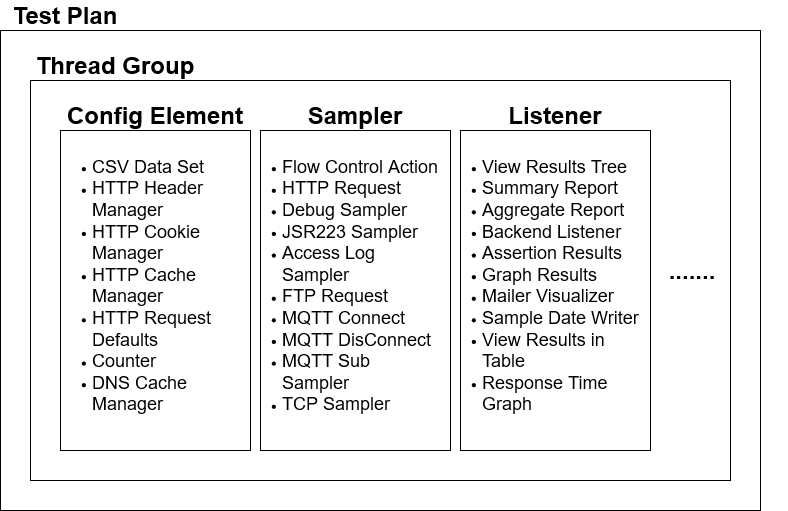

The diagram above was exported from draw.io. Its source (the exported page's mxGraphModel, read from the mxfile embedded in the PNG):
<mxGraphModel dx="1422" dy="783" grid="1" gridSize="10" guides="1" tooltips="1" connect="1" arrows="1" fold="1" page="1" pageScale="1" pageWidth="827" pageHeight="1169" math="0" shadow="0">
  <root>
    <mxCell id="0" />
    <mxCell id="1" parent="0" />
    <mxCell id="jRTFNz_nLhL38GRbKbaW-1" value="" style="rounded=0;whiteSpace=wrap;html=1;" vertex="1" parent="1">
      <mxGeometry x="40" y="110" width="760" height="480" as="geometry" />
    </mxCell>
    <mxCell id="jRTFNz_nLhL38GRbKbaW-4" value="" style="rounded=0;whiteSpace=wrap;html=1;" vertex="1" parent="1">
      <mxGeometry x="70" y="160" width="700" height="400" as="geometry" />
    </mxCell>
    <mxCell id="jRTFNz_nLhL38GRbKbaW-2" value="&lt;b&gt;&lt;font style=&quot;font-size: 24px&quot;&gt;Test Plan&lt;br&gt;&lt;/font&gt;&lt;/b&gt;" style="text;html=1;strokeColor=none;fillColor=none;align=center;verticalAlign=middle;whiteSpace=wrap;rounded=0;" vertex="1" parent="1">
      <mxGeometry x="40" y="80" width="130" height="30" as="geometry" />
    </mxCell>
    <mxCell id="jRTFNz_nLhL38GRbKbaW-3" value="" style="rounded=0;whiteSpace=wrap;html=1;" vertex="1" parent="1">
      <mxGeometry x="100" y="210" width="190" height="320" as="geometry" />
    </mxCell>
    <mxCell id="jRTFNz_nLhL38GRbKbaW-5" value="&lt;b&gt;&lt;font style=&quot;font-size: 24px&quot;&gt;Thread Group&lt;br&gt;&lt;/font&gt;&lt;/b&gt;" style="text;html=1;strokeColor=none;fillColor=none;align=center;verticalAlign=middle;whiteSpace=wrap;rounded=0;" vertex="1" parent="1">
      <mxGeometry x="70" y="130" width="170" height="30" as="geometry" />
    </mxCell>
    <mxCell id="jRTFNz_nLhL38GRbKbaW-6" value="&lt;b&gt;&lt;font style=&quot;font-size: 24px&quot;&gt;Config Element&lt;br&gt;&lt;/font&gt;&lt;/b&gt;" style="text;html=1;strokeColor=none;fillColor=none;align=center;verticalAlign=middle;whiteSpace=wrap;rounded=0;" vertex="1" parent="1">
      <mxGeometry x="100" y="180" width="190" height="30" as="geometry" />
    </mxCell>
    <mxCell id="jRTFNz_nLhL38GRbKbaW-7" value="" style="rounded=0;whiteSpace=wrap;html=1;" vertex="1" parent="1">
      <mxGeometry x="300" y="210" width="190" height="320" as="geometry" />
    </mxCell>
    <mxCell id="jRTFNz_nLhL38GRbKbaW-8" value="&lt;b&gt;&lt;font style=&quot;font-size: 24px&quot;&gt;Sampler&lt;br&gt;&lt;/font&gt;&lt;/b&gt;" style="text;html=1;strokeColor=none;fillColor=none;align=center;verticalAlign=middle;whiteSpace=wrap;rounded=0;" vertex="1" parent="1">
      <mxGeometry x="300" y="180" width="190" height="30" as="geometry" />
    </mxCell>
    <mxCell id="jRTFNz_nLhL38GRbKbaW-9" value="" style="rounded=0;whiteSpace=wrap;html=1;" vertex="1" parent="1">
      <mxGeometry x="500" y="210" width="190" height="320" as="geometry" />
    </mxCell>
    <mxCell id="jRTFNz_nLhL38GRbKbaW-10" value="&lt;b&gt;&lt;font style=&quot;font-size: 24px&quot;&gt;Listener&lt;br&gt;&lt;/font&gt;&lt;/b&gt;" style="text;html=1;strokeColor=none;fillColor=none;align=center;verticalAlign=middle;whiteSpace=wrap;rounded=0;" vertex="1" parent="1">
      <mxGeometry x="500" y="180" width="190" height="30" as="geometry" />
    </mxCell>
    <mxCell id="jRTFNz_nLhL38GRbKbaW-11" value="&lt;b&gt;&lt;font style=&quot;font-size: 24px&quot;&gt;.......&lt;br&gt;&lt;/font&gt;&lt;/b&gt;" style="text;html=1;strokeColor=none;fillColor=none;align=center;verticalAlign=middle;whiteSpace=wrap;rounded=0;" vertex="1" parent="1">
      <mxGeometry x="637" y="335" width="190" height="30" as="geometry" />
    </mxCell>
    <mxCell id="jRTFNz_nLhL38GRbKbaW-12" value="&lt;div align=&quot;left&quot;&gt;&lt;ul&gt;&lt;li&gt;&lt;font style=&quot;font-size: 18px&quot;&gt;CSV Data Set&lt;/font&gt;&lt;/li&gt;&lt;li&gt;&lt;font style=&quot;font-size: 18px&quot;&gt;HTTP Header Manager&lt;/font&gt;&lt;/li&gt;&lt;li&gt;&lt;font style=&quot;font-size: 18px&quot;&gt;HTTP Cookie Manager&lt;/font&gt;&lt;/li&gt;&lt;li&gt;&lt;font style=&quot;font-size: 18px&quot;&gt;HTTP Cache Manager&lt;/font&gt;&lt;/li&gt;&lt;li&gt;&lt;font style=&quot;font-size: 18px&quot;&gt;HTTP Request Defaults&lt;/font&gt;&lt;/li&gt;&lt;li&gt;&lt;font style=&quot;font-size: 18px&quot;&gt;Counter&lt;/font&gt;&lt;/li&gt;&lt;li&gt;&lt;font style=&quot;font-size: 18px&quot;&gt;DNS Cache Manager&lt;br&gt;&lt;/font&gt;&lt;/li&gt;&lt;/ul&gt;&lt;/div&gt;" style="text;html=1;strokeColor=none;fillColor=none;align=left;verticalAlign=middle;whiteSpace=wrap;rounded=0;" vertex="1" parent="1">
      <mxGeometry x="90" y="220" width="190" height="290" as="geometry" />
    </mxCell>
    <mxCell id="jRTFNz_nLhL38GRbKbaW-13" value="&lt;div align=&quot;left&quot;&gt;&lt;ul&gt;&lt;li&gt;&lt;font style=&quot;font-size: 18px&quot;&gt;Flow Control Action&lt;/font&gt;&lt;/li&gt;&lt;li&gt;&lt;font style=&quot;font-size: 18px&quot;&gt;HTTP Request&lt;/font&gt;&lt;/li&gt;&lt;li&gt;&lt;font style=&quot;font-size: 18px&quot;&gt;Debug Sampler&lt;/font&gt;&lt;/li&gt;&lt;li&gt;&lt;font style=&quot;font-size: 18px&quot;&gt;JSR223 Sampler&lt;/font&gt;&lt;/li&gt;&lt;li&gt;&lt;font style=&quot;font-size: 18px&quot;&gt;Access Log Sampler&lt;/font&gt;&lt;/li&gt;&lt;li&gt;&lt;font style=&quot;font-size: 18px&quot;&gt;FTP Request&lt;/font&gt;&lt;/li&gt;&lt;li&gt;&lt;font style=&quot;font-size: 18px&quot;&gt;MQTT Connect&lt;/font&gt;&lt;/li&gt;&lt;li&gt;&lt;font style=&quot;font-size: 18px&quot;&gt;MQTT DisConnect&lt;/font&gt;&lt;/li&gt;&lt;li&gt;&lt;font style=&quot;font-size: 18px&quot;&gt;MQTT Sub Sampler&lt;/font&gt;&lt;/li&gt;&lt;li&gt;&lt;font style=&quot;font-size: 18px&quot;&gt;TCP Sampler&lt;br&gt;&lt;/font&gt;&lt;/li&gt;&lt;/ul&gt;&lt;/div&gt;" style="text;html=1;strokeColor=none;fillColor=none;align=left;verticalAlign=middle;whiteSpace=wrap;rounded=0;" vertex="1" parent="1">
      <mxGeometry x="280" y="220" width="200" height="290" as="geometry" />
    </mxCell>
    <mxCell id="jRTFNz_nLhL38GRbKbaW-14" value="&lt;div align=&quot;left&quot;&gt;&lt;ul&gt;&lt;li&gt;&lt;font style=&quot;font-size: 18px&quot;&gt;View Results Tree&lt;/font&gt;&lt;/li&gt;&lt;li&gt;&lt;font style=&quot;font-size: 18px&quot;&gt;Summary Report&lt;/font&gt;&lt;/li&gt;&lt;li&gt;&lt;font style=&quot;font-size: 18px&quot;&gt;Aggregate Report&lt;/font&gt;&lt;/li&gt;&lt;li&gt;&lt;font style=&quot;font-size: 18px&quot;&gt;Backend Listener&lt;/font&gt;&lt;/li&gt;&lt;li&gt;&lt;font style=&quot;font-size: 18px&quot;&gt;Assertion Results&lt;/font&gt;&lt;/li&gt;&lt;li&gt;&lt;font style=&quot;font-size: 18px&quot;&gt;Graph Results&lt;/font&gt;&lt;/li&gt;&lt;li&gt;&lt;font style=&quot;font-size: 18px&quot;&gt;Mailer Visualizer&lt;/font&gt;&lt;/li&gt;&lt;li&gt;&lt;font style=&quot;font-size: 18px&quot;&gt;Sample Date Writer&lt;/font&gt;&lt;/li&gt;&lt;li&gt;&lt;font style=&quot;font-size: 18px&quot;&gt;View Results in Table&lt;/font&gt;&lt;/li&gt;&lt;li&gt;&lt;font style=&quot;font-size: 18px&quot;&gt;Response Time Graph&lt;br&gt;&lt;/font&gt;&lt;/li&gt;&lt;/ul&gt;&lt;/div&gt;" style="text;html=1;strokeColor=none;fillColor=none;align=left;verticalAlign=middle;whiteSpace=wrap;rounded=0;" vertex="1" parent="1">
      <mxGeometry x="480" y="220" width="200" height="290" as="geometry" />
    </mxCell>
  </root>
</mxGraphModel>